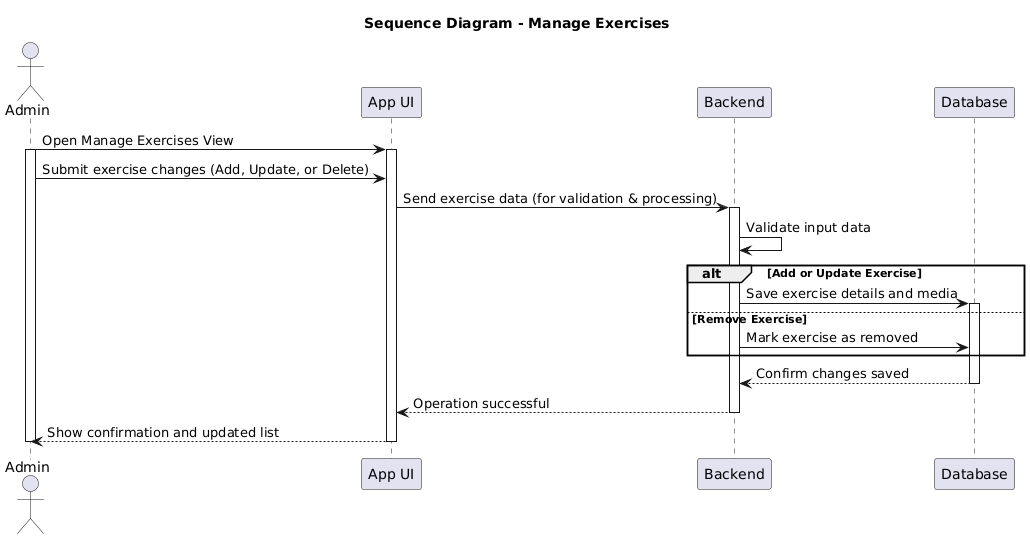

The diagram above was rendered by PlantUML. Its source (embedded in the PNG):
@startuml
title Sequence Diagram - Manage Exercises

actor "Admin"
participant "App UI" as UI
participant "Backend" as BE
participant "Database" as DB
Admin -> UI: Open Manage Exercises View
activate UI
activate Admin
Admin -> UI: Submit exercise changes (Add, Update, or Delete)
UI -> BE: Send exercise data (for validation & processing)
activate BE

BE -> BE: Validate input data
alt Add or Update Exercise
    BE -> DB: Save exercise details and media
    activate DB 
else Remove Exercise
    BE -> DB: Mark exercise as removed
end

DB --> BE: Confirm changes saved
deactivate DB 
BE --> UI: Operation successful
deactivate BE

UI --> Admin: Show confirmation and updated list
deactivate UI
deactivate Admin
@enduml